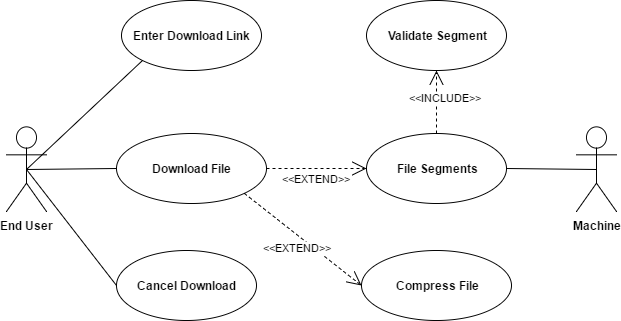

The diagram above was exported from draw.io. Its source (the exported page's mxGraphModel, read from the mxfile embedded in the PNG):
<mxGraphModel dx="1042" dy="554" grid="1" gridSize="10" guides="1" tooltips="1" connect="1" arrows="1" fold="1" page="1" pageScale="1" pageWidth="850" pageHeight="1100" background="#ffffff" math="0" shadow="0">
  <root>
    <mxCell id="0" />
    <mxCell id="1" parent="0" />
    <mxCell id="2" value="&lt;b&gt;Download File&lt;/b&gt;" style="ellipse;whiteSpace=wrap;html=1;" parent="1" vertex="1">
      <mxGeometry x="200" y="203" width="150" height="70" as="geometry" />
    </mxCell>
    <mxCell id="5" value="&lt;b&gt;Enter Download Link&lt;/b&gt;" style="ellipse;whiteSpace=wrap;html=1;" parent="1" vertex="1">
      <mxGeometry x="205" y="70" width="140" height="70" as="geometry" />
    </mxCell>
    <mxCell id="6" value="&lt;b&gt;Cancel Download&lt;/b&gt;" style="ellipse;whiteSpace=wrap;html=1;" parent="1" vertex="1">
      <mxGeometry x="200" y="320" width="140" height="70" as="geometry" />
    </mxCell>
    <mxCell id="7" value="&lt;b&gt;End User&lt;/b&gt;" style="shape=umlActor;verticalLabelPosition=bottom;labelBackgroundColor=#ffffff;verticalAlign=top;html=1;" parent="1" vertex="1">
      <mxGeometry x="90" y="196" width="40" height="85" as="geometry" />
    </mxCell>
    <mxCell id="17" value="" style="endArrow=none;html=1;exitX=0.5;exitY=0.5;exitPerimeter=0;entryX=0;entryY=1;" parent="1" source="7" target="5" edge="1">
      <mxGeometry width="50" height="50" relative="1" as="geometry">
        <mxPoint x="100" y="305" as="sourcePoint" />
        <mxPoint x="150" y="255" as="targetPoint" />
      </mxGeometry>
    </mxCell>
    <mxCell id="18" value="" style="endArrow=none;html=1;exitX=0.5;exitY=0.5;exitPerimeter=0;entryX=0;entryY=0.5;" parent="1" source="7" target="2" edge="1">
      <mxGeometry width="50" height="50" relative="1" as="geometry">
        <mxPoint x="150" y="640" as="sourcePoint" />
        <mxPoint x="200" y="590" as="targetPoint" />
      </mxGeometry>
    </mxCell>
    <mxCell id="20" value="" style="endArrow=none;html=1;entryX=0.5;entryY=0.5;entryPerimeter=0;exitX=0;exitY=0.5;" parent="1" source="6" target="7" edge="1">
      <mxGeometry width="50" height="50" relative="1" as="geometry">
        <mxPoint x="60" y="430" as="sourcePoint" />
        <mxPoint x="110" y="380" as="targetPoint" />
      </mxGeometry>
    </mxCell>
    <mxCell id="21" value="" style="endArrow=none;html=1;entryX=0.5;entryY=0.5;entryPerimeter=0;exitX=1;exitY=0.5;" parent="1" source="23" target="27" edge="1">
      <mxGeometry width="50" height="50" relative="1" as="geometry">
        <mxPoint x="70" y="440" as="sourcePoint" />
        <mxPoint x="120" y="390" as="targetPoint" />
      </mxGeometry>
    </mxCell>
    <mxCell id="22" value="&lt;b&gt;Validate Segment&lt;/b&gt;" style="ellipse;whiteSpace=wrap;html=1;" parent="1" vertex="1">
      <mxGeometry x="450" y="70" width="140" height="70" as="geometry" />
    </mxCell>
    <mxCell id="23" value="&lt;b&gt;File Segments&lt;/b&gt;" style="ellipse;whiteSpace=wrap;html=1;" parent="1" vertex="1">
      <mxGeometry x="450" y="203" width="140" height="70" as="geometry" />
    </mxCell>
    <mxCell id="24" value="&amp;lt;&amp;lt;INCLUDE&amp;gt;&amp;gt;" style="endArrow=open;endSize=12;dashed=1;html=1;exitX=0.5;exitY=0;entryX=0.5;entryY=1;" parent="1" source="23" target="22" edge="1">
      <mxGeometry x="0.1398" y="-10" width="160" relative="1" as="geometry">
        <mxPoint x="440" y="149.60000000000002" as="sourcePoint" />
        <mxPoint x="600" y="149.60000000000002" as="targetPoint" />
        <Array as="points" />
        <mxPoint as="offset" />
      </mxGeometry>
    </mxCell>
    <mxCell id="25" value="&amp;lt;&amp;lt;EXTEND&amp;gt;&amp;gt;" style="endArrow=open;endSize=12;dashed=1;html=1;exitX=1;exitY=0.5;entryX=0;entryY=0.5;" parent="1" source="2" target="23" edge="1">
      <mxGeometry x="0.0154" y="-10" width="160" relative="1" as="geometry">
        <mxPoint x="390" y="203" as="sourcePoint" />
        <mxPoint x="370" y="118" as="targetPoint" />
        <Array as="points" />
        <mxPoint as="offset" />
      </mxGeometry>
    </mxCell>
    <mxCell id="27" value="&lt;b&gt;Machine&lt;/b&gt;" style="shape=umlActor;verticalLabelPosition=bottom;labelBackgroundColor=#ffffff;verticalAlign=top;html=1;" parent="1" vertex="1">
      <mxGeometry x="660" y="196" width="40" height="85" as="geometry" />
    </mxCell>
    <mxCell id="28" value="&amp;lt;&amp;lt;EXTEND&amp;gt;&amp;gt;" style="endArrow=open;endSize=12;dashed=1;html=1;exitX=1;exitY=1;entryX=0;entryY=0.5;" edge="1" parent="1" source="2" target="29">
      <mxGeometry x="0.0154" y="-10" width="160" relative="1" as="geometry">
        <mxPoint x="360" y="281" as="sourcePoint" />
        <mxPoint x="430" y="330" as="targetPoint" />
        <Array as="points" />
        <mxPoint as="offset" />
      </mxGeometry>
    </mxCell>
    <mxCell id="29" value="&lt;b&gt;Compress File&lt;/b&gt;" style="ellipse;whiteSpace=wrap;html=1;" vertex="1" parent="1">
      <mxGeometry x="445" y="320" width="150" height="70" as="geometry" />
    </mxCell>
  </root>
</mxGraphModel>